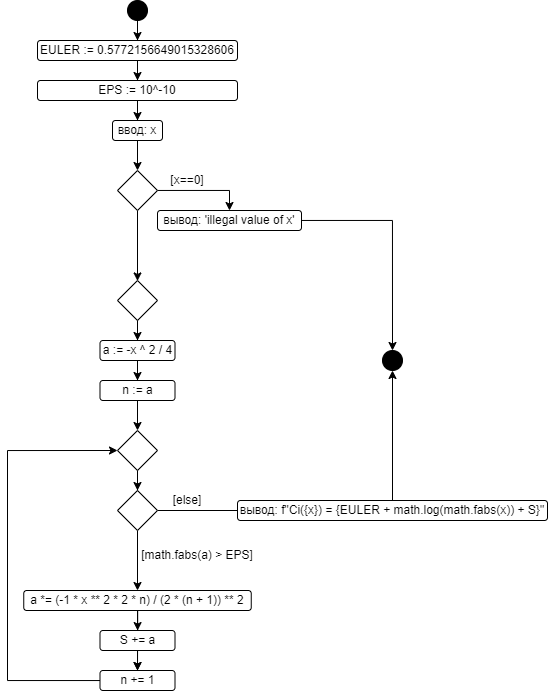

The diagram above was exported from draw.io. Its source (the exported page's mxGraphModel, read from the mxfile embedded in the PNG):
<mxGraphModel dx="358" dy="495" grid="1" gridSize="10" guides="1" tooltips="1" connect="1" arrows="1" fold="1" page="1" pageScale="1" pageWidth="827" pageHeight="1169" math="0" shadow="0">
  <root>
    <mxCell id="0" />
    <mxCell id="1" parent="0" />
    <mxCell id="ft6eQYMFYYLUF8Cga9Hg-4" style="edgeStyle=orthogonalEdgeStyle;rounded=0;orthogonalLoop=1;jettySize=auto;html=1;entryX=0.5;entryY=0;entryDx=0;entryDy=0;fontFamily=Helvetica;fontColor=#000000;" edge="1" parent="1" source="ft6eQYMFYYLUF8Cga9Hg-1" target="ft6eQYMFYYLUF8Cga9Hg-2">
      <mxGeometry relative="1" as="geometry" />
    </mxCell>
    <mxCell id="ft6eQYMFYYLUF8Cga9Hg-1" value="" style="ellipse;whiteSpace=wrap;html=1;aspect=fixed;fillColor=#000000;" vertex="1" parent="1">
      <mxGeometry x="430" y="30" width="20" height="20" as="geometry" />
    </mxCell>
    <mxCell id="ft6eQYMFYYLUF8Cga9Hg-5" style="edgeStyle=orthogonalEdgeStyle;rounded=0;orthogonalLoop=1;jettySize=auto;html=1;entryX=0.5;entryY=0;entryDx=0;entryDy=0;fontFamily=Helvetica;fontColor=#000000;" edge="1" parent="1" source="ft6eQYMFYYLUF8Cga9Hg-2" target="ft6eQYMFYYLUF8Cga9Hg-3">
      <mxGeometry relative="1" as="geometry" />
    </mxCell>
    <mxCell id="ft6eQYMFYYLUF8Cga9Hg-2" value="&lt;pre&gt;&lt;font face=&quot;Helvetica&quot;&gt;EULER := 0.5772156649015328606&lt;/font&gt;&lt;/pre&gt;" style="rounded=1;whiteSpace=wrap;html=1;" vertex="1" parent="1">
      <mxGeometry x="340" y="70" width="200" height="20" as="geometry" />
    </mxCell>
    <mxCell id="ft6eQYMFYYLUF8Cga9Hg-7" style="edgeStyle=orthogonalEdgeStyle;rounded=0;orthogonalLoop=1;jettySize=auto;html=1;entryX=0.5;entryY=0;entryDx=0;entryDy=0;fontFamily=Helvetica;fontColor=#000000;" edge="1" parent="1" source="ft6eQYMFYYLUF8Cga9Hg-3" target="ft6eQYMFYYLUF8Cga9Hg-6">
      <mxGeometry relative="1" as="geometry" />
    </mxCell>
    <mxCell id="ft6eQYMFYYLUF8Cga9Hg-3" value="&lt;pre&gt;&lt;font face=&quot;Helvetica&quot;&gt;EPS := 10^-10&lt;/font&gt;&lt;/pre&gt;" style="rounded=1;whiteSpace=wrap;html=1;" vertex="1" parent="1">
      <mxGeometry x="340" y="110" width="200" height="20" as="geometry" />
    </mxCell>
    <mxCell id="ft6eQYMFYYLUF8Cga9Hg-9" style="edgeStyle=orthogonalEdgeStyle;rounded=0;orthogonalLoop=1;jettySize=auto;html=1;entryX=0.5;entryY=0;entryDx=0;entryDy=0;fontFamily=Helvetica;fontColor=#000000;" edge="1" parent="1" source="ft6eQYMFYYLUF8Cga9Hg-6" target="ft6eQYMFYYLUF8Cga9Hg-8">
      <mxGeometry relative="1" as="geometry" />
    </mxCell>
    <mxCell id="ft6eQYMFYYLUF8Cga9Hg-6" value="&lt;pre&gt;&lt;font face=&quot;Helvetica&quot;&gt;ввод: x&lt;/font&gt;&lt;/pre&gt;" style="rounded=1;whiteSpace=wrap;html=1;" vertex="1" parent="1">
      <mxGeometry x="415" y="150" width="50" height="20" as="geometry" />
    </mxCell>
    <mxCell id="ft6eQYMFYYLUF8Cga9Hg-18" style="edgeStyle=orthogonalEdgeStyle;rounded=0;orthogonalLoop=1;jettySize=auto;html=1;fontFamily=Helvetica;fontColor=#000000;entryX=0.5;entryY=0.011;entryDx=0;entryDy=0;entryPerimeter=0;" edge="1" parent="1" source="ft6eQYMFYYLUF8Cga9Hg-8" target="ft6eQYMFYYLUF8Cga9Hg-19">
      <mxGeometry relative="1" as="geometry">
        <mxPoint x="440" y="310.45713588169644" as="targetPoint" />
      </mxGeometry>
    </mxCell>
    <mxCell id="ft6eQYMFYYLUF8Cga9Hg-20" style="edgeStyle=orthogonalEdgeStyle;rounded=0;orthogonalLoop=1;jettySize=auto;html=1;entryX=0.5;entryY=0;entryDx=0;entryDy=0;fontFamily=Helvetica;fontColor=#000000;" edge="1" parent="1" source="ft6eQYMFYYLUF8Cga9Hg-8" target="ft6eQYMFYYLUF8Cga9Hg-15">
      <mxGeometry relative="1" as="geometry">
        <Array as="points">
          <mxPoint x="532" y="220" />
        </Array>
      </mxGeometry>
    </mxCell>
    <mxCell id="ft6eQYMFYYLUF8Cga9Hg-8" value="" style="rhombus;whiteSpace=wrap;html=1;" vertex="1" parent="1">
      <mxGeometry x="420" y="200" width="40" height="40" as="geometry" />
    </mxCell>
    <mxCell id="ft6eQYMFYYLUF8Cga9Hg-13" value="[x==0]" style="text;html=1;strokeColor=none;fillColor=none;align=center;verticalAlign=middle;whiteSpace=wrap;rounded=0;labelBackgroundColor=none;fontFamily=Helvetica;fontColor=#000000;" vertex="1" parent="1">
      <mxGeometry x="465" y="200" width="50" height="20" as="geometry" />
    </mxCell>
    <mxCell id="ft6eQYMFYYLUF8Cga9Hg-22" style="edgeStyle=orthogonalEdgeStyle;rounded=0;orthogonalLoop=1;jettySize=auto;html=1;entryX=0.5;entryY=0;entryDx=0;entryDy=0;fontFamily=Helvetica;fontColor=#000000;" edge="1" parent="1" source="ft6eQYMFYYLUF8Cga9Hg-15" target="ft6eQYMFYYLUF8Cga9Hg-21">
      <mxGeometry relative="1" as="geometry" />
    </mxCell>
    <mxCell id="ft6eQYMFYYLUF8Cga9Hg-15" value="&lt;pre&gt;&lt;font face=&quot;Helvetica&quot;&gt;вывод: 'illegal value of x'&lt;/font&gt;&lt;/pre&gt;" style="rounded=1;whiteSpace=wrap;html=1;" vertex="1" parent="1">
      <mxGeometry x="460" y="240" width="144" height="20" as="geometry" />
    </mxCell>
    <mxCell id="ft6eQYMFYYLUF8Cga9Hg-24" style="edgeStyle=orthogonalEdgeStyle;rounded=0;orthogonalLoop=1;jettySize=auto;html=1;entryX=0.5;entryY=0;entryDx=0;entryDy=0;fontFamily=Helvetica;fontColor=#000000;" edge="1" parent="1" source="ft6eQYMFYYLUF8Cga9Hg-19" target="ft6eQYMFYYLUF8Cga9Hg-23">
      <mxGeometry relative="1" as="geometry" />
    </mxCell>
    <mxCell id="ft6eQYMFYYLUF8Cga9Hg-19" value="" style="rhombus;whiteSpace=wrap;html=1;" vertex="1" parent="1">
      <mxGeometry x="420" y="310" width="40" height="40" as="geometry" />
    </mxCell>
    <mxCell id="ft6eQYMFYYLUF8Cga9Hg-21" value="" style="ellipse;whiteSpace=wrap;html=1;aspect=fixed;fillColor=#000000;" vertex="1" parent="1">
      <mxGeometry x="685" y="380" width="20" height="20" as="geometry" />
    </mxCell>
    <mxCell id="ft6eQYMFYYLUF8Cga9Hg-26" style="edgeStyle=orthogonalEdgeStyle;rounded=0;orthogonalLoop=1;jettySize=auto;html=1;entryX=0.5;entryY=0;entryDx=0;entryDy=0;fontFamily=Helvetica;fontColor=#000000;" edge="1" parent="1" source="ft6eQYMFYYLUF8Cga9Hg-23" target="ft6eQYMFYYLUF8Cga9Hg-25">
      <mxGeometry relative="1" as="geometry" />
    </mxCell>
    <mxCell id="ft6eQYMFYYLUF8Cga9Hg-23" value="&lt;pre&gt;&lt;font face=&quot;Helvetica&quot;&gt;a := -x ^ 2 / 4&lt;/font&gt;&lt;/pre&gt;" style="rounded=1;whiteSpace=wrap;html=1;" vertex="1" parent="1">
      <mxGeometry x="402.5" y="370" width="75" height="20" as="geometry" />
    </mxCell>
    <mxCell id="ft6eQYMFYYLUF8Cga9Hg-28" style="edgeStyle=orthogonalEdgeStyle;rounded=0;orthogonalLoop=1;jettySize=auto;html=1;entryX=0.5;entryY=0;entryDx=0;entryDy=0;fontFamily=Helvetica;fontColor=#000000;" edge="1" parent="1" source="ft6eQYMFYYLUF8Cga9Hg-25" target="ft6eQYMFYYLUF8Cga9Hg-27">
      <mxGeometry relative="1" as="geometry" />
    </mxCell>
    <mxCell id="ft6eQYMFYYLUF8Cga9Hg-25" value="&lt;pre&gt;&lt;font face=&quot;Helvetica&quot;&gt;n := a&lt;/font&gt;&lt;/pre&gt;" style="rounded=1;whiteSpace=wrap;html=1;" vertex="1" parent="1">
      <mxGeometry x="402.5" y="410" width="75" height="20" as="geometry" />
    </mxCell>
    <mxCell id="ft6eQYMFYYLUF8Cga9Hg-30" style="edgeStyle=orthogonalEdgeStyle;rounded=0;orthogonalLoop=1;jettySize=auto;html=1;entryX=0.5;entryY=0;entryDx=0;entryDy=0;fontFamily=Helvetica;fontColor=#000000;" edge="1" parent="1" source="ft6eQYMFYYLUF8Cga9Hg-27" target="ft6eQYMFYYLUF8Cga9Hg-29">
      <mxGeometry relative="1" as="geometry" />
    </mxCell>
    <mxCell id="ft6eQYMFYYLUF8Cga9Hg-27" value="" style="rhombus;whiteSpace=wrap;html=1;" vertex="1" parent="1">
      <mxGeometry x="420" y="460" width="40" height="40" as="geometry" />
    </mxCell>
    <mxCell id="ft6eQYMFYYLUF8Cga9Hg-31" style="edgeStyle=orthogonalEdgeStyle;rounded=0;orthogonalLoop=1;jettySize=auto;html=1;fontFamily=Helvetica;fontColor=#000000;" edge="1" parent="1" source="ft6eQYMFYYLUF8Cga9Hg-29">
      <mxGeometry relative="1" as="geometry">
        <mxPoint x="620" y="540" as="targetPoint" />
      </mxGeometry>
    </mxCell>
    <mxCell id="ft6eQYMFYYLUF8Cga9Hg-32" style="edgeStyle=orthogonalEdgeStyle;rounded=0;orthogonalLoop=1;jettySize=auto;html=1;fontFamily=Helvetica;fontColor=#000000;entryX=0.5;entryY=0;entryDx=0;entryDy=0;" edge="1" parent="1" source="ft6eQYMFYYLUF8Cga9Hg-29" target="ft6eQYMFYYLUF8Cga9Hg-35">
      <mxGeometry relative="1" as="geometry">
        <mxPoint x="440" y="600" as="targetPoint" />
      </mxGeometry>
    </mxCell>
    <mxCell id="ft6eQYMFYYLUF8Cga9Hg-29" value="" style="rhombus;whiteSpace=wrap;html=1;" vertex="1" parent="1">
      <mxGeometry x="420" y="520" width="40" height="40" as="geometry" />
    </mxCell>
    <mxCell id="ft6eQYMFYYLUF8Cga9Hg-33" value="[else]" style="text;html=1;strokeColor=none;fillColor=none;align=center;verticalAlign=middle;whiteSpace=wrap;rounded=0;labelBackgroundColor=none;fontFamily=Helvetica;fontColor=#000000;" vertex="1" parent="1">
      <mxGeometry x="465" y="520" width="50" height="20" as="geometry" />
    </mxCell>
    <mxCell id="ft6eQYMFYYLUF8Cga9Hg-34" value="[math.fabs(a) &amp;gt; EPS]" style="text;html=1;strokeColor=none;fillColor=none;align=center;verticalAlign=middle;whiteSpace=wrap;rounded=0;labelBackgroundColor=none;fontFamily=Helvetica;fontColor=#000000;" vertex="1" parent="1">
      <mxGeometry x="440" y="575" width="120" height="20" as="geometry" />
    </mxCell>
    <mxCell id="ft6eQYMFYYLUF8Cga9Hg-38" style="edgeStyle=orthogonalEdgeStyle;rounded=0;orthogonalLoop=1;jettySize=auto;html=1;entryX=0.5;entryY=0;entryDx=0;entryDy=0;fontFamily=Helvetica;fontColor=#000000;" edge="1" parent="1" source="ft6eQYMFYYLUF8Cga9Hg-35" target="ft6eQYMFYYLUF8Cga9Hg-36">
      <mxGeometry relative="1" as="geometry" />
    </mxCell>
    <mxCell id="ft6eQYMFYYLUF8Cga9Hg-41" value="" style="edgeStyle=orthogonalEdgeStyle;rounded=0;orthogonalLoop=1;jettySize=auto;html=1;fontFamily=Helvetica;fontColor=#000000;" edge="1" parent="1" source="ft6eQYMFYYLUF8Cga9Hg-35" target="ft6eQYMFYYLUF8Cga9Hg-37">
      <mxGeometry relative="1" as="geometry" />
    </mxCell>
    <mxCell id="ft6eQYMFYYLUF8Cga9Hg-35" value="&lt;pre&gt;&lt;font face=&quot;Helvetica&quot;&gt;a *= (-1 * x ** 2 * 2 * n) / (2 * (n + 1)) ** 2&lt;/font&gt;&lt;/pre&gt;" style="rounded=1;whiteSpace=wrap;html=1;" vertex="1" parent="1">
      <mxGeometry x="326.25" y="620" width="227.5" height="20" as="geometry" />
    </mxCell>
    <mxCell id="ft6eQYMFYYLUF8Cga9Hg-39" style="edgeStyle=orthogonalEdgeStyle;rounded=0;orthogonalLoop=1;jettySize=auto;html=1;entryX=0.5;entryY=0;entryDx=0;entryDy=0;fontFamily=Helvetica;fontColor=#000000;" edge="1" parent="1" source="ft6eQYMFYYLUF8Cga9Hg-36" target="ft6eQYMFYYLUF8Cga9Hg-37">
      <mxGeometry relative="1" as="geometry" />
    </mxCell>
    <mxCell id="ft6eQYMFYYLUF8Cga9Hg-36" value="&lt;pre&gt;&lt;font face=&quot;Helvetica&quot;&gt;S += a&lt;/font&gt;&lt;/pre&gt;" style="rounded=1;whiteSpace=wrap;html=1;" vertex="1" parent="1">
      <mxGeometry x="402.5" y="660" width="75" height="20" as="geometry" />
    </mxCell>
    <mxCell id="ft6eQYMFYYLUF8Cga9Hg-40" style="edgeStyle=orthogonalEdgeStyle;rounded=0;orthogonalLoop=1;jettySize=auto;html=1;entryX=0;entryY=0.5;entryDx=0;entryDy=0;fontFamily=Helvetica;fontColor=#000000;" edge="1" parent="1" source="ft6eQYMFYYLUF8Cga9Hg-37" target="ft6eQYMFYYLUF8Cga9Hg-27">
      <mxGeometry relative="1" as="geometry">
        <Array as="points">
          <mxPoint x="310" y="710" />
          <mxPoint x="310" y="480" />
        </Array>
      </mxGeometry>
    </mxCell>
    <mxCell id="ft6eQYMFYYLUF8Cga9Hg-37" value="&lt;pre&gt;&lt;font face=&quot;Helvetica&quot;&gt;n += 1&lt;/font&gt;&lt;/pre&gt;" style="rounded=1;whiteSpace=wrap;html=1;" vertex="1" parent="1">
      <mxGeometry x="402.5" y="700" width="75" height="20" as="geometry" />
    </mxCell>
    <mxCell id="ft6eQYMFYYLUF8Cga9Hg-43" style="edgeStyle=orthogonalEdgeStyle;rounded=0;orthogonalLoop=1;jettySize=auto;html=1;entryX=0.5;entryY=1;entryDx=0;entryDy=0;fontFamily=Helvetica;fontColor=#000000;" edge="1" parent="1" source="ft6eQYMFYYLUF8Cga9Hg-42" target="ft6eQYMFYYLUF8Cga9Hg-21">
      <mxGeometry relative="1" as="geometry" />
    </mxCell>
    <mxCell id="ft6eQYMFYYLUF8Cga9Hg-42" value="&lt;pre&gt;&lt;font face=&quot;Helvetica&quot;&gt;вывод: f&quot;Ci({x}) = {EULER + math.log(math.fabs(x)) + S}&quot;&lt;/font&gt;&lt;/pre&gt;" style="rounded=1;whiteSpace=wrap;html=1;" vertex="1" parent="1">
      <mxGeometry x="540" y="530" width="310" height="20" as="geometry" />
    </mxCell>
  </root>
</mxGraphModel>